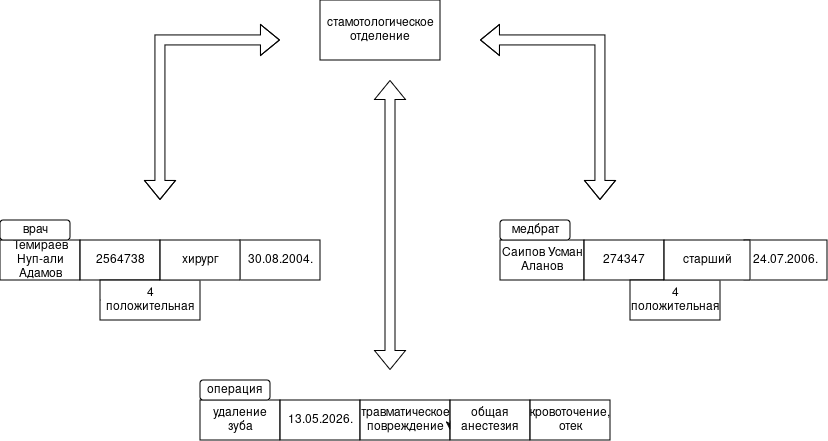

The diagram above was exported from draw.io. Its source (the exported page's mxGraphModel, read from the mxfile embedded in the PNG):
<mxGraphModel dx="1569" dy="745" grid="1" gridSize="10" guides="1" tooltips="1" connect="1" arrows="1" fold="1" page="1" pageScale="1" pageWidth="827" pageHeight="1169" math="0" shadow="0">
  <root>
    <mxCell id="0" />
    <mxCell id="1" parent="0" />
    <mxCell id="9wQwMSmGcgc3fpPx5wy--1" parent="1" style="rounded=0;whiteSpace=wrap;html=1;" value="стамотологическое отделение " vertex="1">
      <mxGeometry height="60" width="120" x="320" as="geometry" />
    </mxCell>
    <mxCell id="9wQwMSmGcgc3fpPx5wy--3" edge="1" parent="1" style="shape=flexArrow;endArrow=classic;startArrow=classic;html=1;rounded=0;" value="">
      <mxGeometry height="100" relative="1" width="100" as="geometry">
        <Array as="points">
          <mxPoint x="160" y="40" />
        </Array>
        <mxPoint x="160" y="200" as="sourcePoint" />
        <mxPoint x="280" y="40" as="targetPoint" />
      </mxGeometry>
    </mxCell>
    <mxCell id="9wQwMSmGcgc3fpPx5wy--4" edge="1" parent="1" style="shape=flexArrow;endArrow=classic;startArrow=classic;html=1;rounded=0;" value="">
      <mxGeometry height="100" relative="1" width="100" as="geometry">
        <Array as="points">
          <mxPoint x="600" y="40" />
        </Array>
        <mxPoint x="600" y="200" as="sourcePoint" />
        <mxPoint x="480" y="40" as="targetPoint" />
      </mxGeometry>
    </mxCell>
    <mxCell id="9wQwMSmGcgc3fpPx5wy--5" parent="1" style="rounded=0;whiteSpace=wrap;html=1;" value="Темираев Нуп-али Адамов" vertex="1">
      <mxGeometry height="40" width="80" y="240" as="geometry" />
    </mxCell>
    <mxCell id="9wQwMSmGcgc3fpPx5wy--6" parent="1" style="rounded=0;whiteSpace=wrap;html=1;" value="2564738" vertex="1">
      <mxGeometry height="40" width="80" x="80" y="240" as="geometry" />
    </mxCell>
    <mxCell id="9wQwMSmGcgc3fpPx5wy--9" parent="1" style="whiteSpace=wrap;html=1;" value="30.08.2004." vertex="1">
      <mxGeometry height="40" width="80" x="240" y="240" as="geometry" />
    </mxCell>
    <mxCell id="9wQwMSmGcgc3fpPx5wy--20" edge="1" parent="1" source="9wQwMSmGcgc3fpPx5wy--10" style="edgeStyle=orthogonalEdgeStyle;rounded=0;orthogonalLoop=1;jettySize=auto;html=1;exitX=0;exitY=0.5;exitDx=0;exitDy=0;">
      <mxGeometry relative="1" as="geometry">
        <mxPoint x="110" y="310" as="targetPoint" />
      </mxGeometry>
    </mxCell>
    <mxCell id="9wQwMSmGcgc3fpPx5wy--10" parent="1" style="whiteSpace=wrap;html=1;" value="4 положительная " vertex="1">
      <mxGeometry height="40" width="100" x="100" y="280" as="geometry" />
    </mxCell>
    <mxCell id="9wQwMSmGcgc3fpPx5wy--11" parent="1" style="whiteSpace=wrap;html=1;" value="Саипов Усман Аланов" vertex="1">
      <mxGeometry height="40" width="84" x="500" y="240" as="geometry" />
    </mxCell>
    <mxCell id="9wQwMSmGcgc3fpPx5wy--13" parent="1" style="whiteSpace=wrap;html=1;" value="274347" vertex="1">
      <mxGeometry height="40" width="80" x="584" y="240" as="geometry" />
    </mxCell>
    <mxCell id="9wQwMSmGcgc3fpPx5wy--14" parent="1" style="whiteSpace=wrap;html=1;" value="24.07.2006." vertex="1">
      <mxGeometry height="40" width="83" x="744" y="240" as="geometry" />
    </mxCell>
    <mxCell id="9wQwMSmGcgc3fpPx5wy--15" parent="1" style="whiteSpace=wrap;html=1;" value="4 положительная " vertex="1">
      <mxGeometry height="40" width="90" x="630" y="280" as="geometry" />
    </mxCell>
    <mxCell id="9wQwMSmGcgc3fpPx5wy--16" edge="1" parent="1" style="shape=flexArrow;endArrow=classic;startArrow=classic;html=1;rounded=0;" value="">
      <mxGeometry height="100" relative="1" width="100" as="geometry">
        <mxPoint x="390" y="370" as="sourcePoint" />
        <mxPoint x="390" y="80" as="targetPoint" />
      </mxGeometry>
    </mxCell>
    <mxCell id="9wQwMSmGcgc3fpPx5wy--17" parent="1" style="rounded=1;whiteSpace=wrap;html=1;" value="врач" vertex="1">
      <mxGeometry height="20" width="70" y="220" as="geometry" />
    </mxCell>
    <mxCell id="9wQwMSmGcgc3fpPx5wy--21" parent="1" style="whiteSpace=wrap;html=1;" value="удаление зуба " vertex="1">
      <mxGeometry height="40" width="80" x="200" y="400" as="geometry" />
    </mxCell>
    <mxCell id="9wQwMSmGcgc3fpPx5wy--22" parent="1" style="whiteSpace=wrap;html=1;" value="13.05.2026." vertex="1">
      <mxGeometry height="40" width="80" x="280" y="400" as="geometry" />
    </mxCell>
    <mxCell id="9wQwMSmGcgc3fpPx5wy--23" parent="1" style="whiteSpace=wrap;html=1;" value="травматическое повреждение " vertex="1">
      <mxGeometry height="40" width="90" x="360" y="400" as="geometry" />
    </mxCell>
    <mxCell id="9wQwMSmGcgc3fpPx5wy--24" edge="1" parent="1" source="9wQwMSmGcgc3fpPx5wy--23" style="edgeStyle=orthogonalEdgeStyle;rounded=0;orthogonalLoop=1;jettySize=auto;html=1;exitX=1;exitY=0.5;exitDx=0;exitDy=0;entryX=1;entryY=0.75;entryDx=0;entryDy=0;" target="9wQwMSmGcgc3fpPx5wy--23">
      <mxGeometry relative="1" as="geometry" />
    </mxCell>
    <mxCell id="9wQwMSmGcgc3fpPx5wy--25" parent="1" style="whiteSpace=wrap;html=1;" value="общая анестезия " vertex="1">
      <mxGeometry height="40" width="80" x="450" y="400" as="geometry" />
    </mxCell>
    <mxCell id="9wQwMSmGcgc3fpPx5wy--26" parent="1" style="whiteSpace=wrap;html=1;" value="кровоточение, отек " vertex="1">
      <mxGeometry height="40" width="80" x="530" y="400" as="geometry" />
    </mxCell>
    <mxCell id="9wQwMSmGcgc3fpPx5wy--28" parent="1" style="rounded=1;whiteSpace=wrap;html=1;" value="операция " vertex="1">
      <mxGeometry height="20" width="70" x="200" y="380" as="geometry" />
    </mxCell>
    <mxCell id="9wQwMSmGcgc3fpPx5wy--29" parent="1" style="rounded=1;whiteSpace=wrap;html=1;" value="медбрат" vertex="1">
      <mxGeometry height="20" width="70" x="500" y="220" as="geometry" />
    </mxCell>
    <mxCell id="9wQwMSmGcgc3fpPx5wy--30" parent="1" style="whiteSpace=wrap;html=1;" value="хирург" vertex="1">
      <mxGeometry height="40" width="80" x="160" y="240" as="geometry" />
    </mxCell>
    <mxCell id="9wQwMSmGcgc3fpPx5wy--31" parent="1" style="whiteSpace=wrap;html=1;" value="старший" vertex="1">
      <mxGeometry height="40" width="86" x="664" y="240" as="geometry" />
    </mxCell>
  </root>
</mxGraphModel>